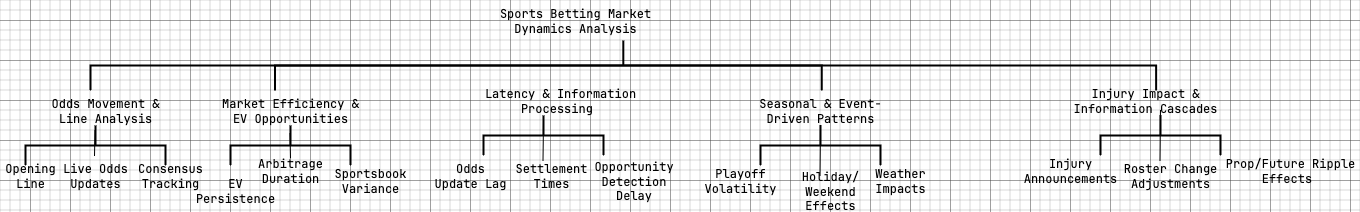

The diagram above was exported from draw.io. Its source (the exported page's mxGraphModel, read from the mxfile embedded in the PNG):
<mxGraphModel dx="1914" dy="1451" grid="1" gridSize="10" guides="1" tooltips="1" connect="1" arrows="1" fold="1" page="1" pageScale="1" pageWidth="850" pageHeight="1100" math="0" shadow="0">
  <root>
    <mxCell id="0" />
    <mxCell id="1" parent="0" />
    <mxCell id="tWXr5sdXg7I3S4yNb90p-3" value="Sports Betting Market Dynamics Analysis" style="text;html=1;align=center;verticalAlign=middle;whiteSpace=wrap;rounded=0;" vertex="1" parent="1">
      <mxGeometry x="330" y="60" width="190" height="40" as="geometry" />
    </mxCell>
    <mxCell id="tWXr5sdXg7I3S4yNb90p-5" value="" style="strokeWidth=2;html=1;shape=mxgraph.flowchart.annotation_2;align=left;labelPosition=right;pointerEvents=1;rotation=90;" vertex="1" parent="1">
      <mxGeometry x="447.81" y="-407.81" width="50" height="1065.63" as="geometry" />
    </mxCell>
    <mxCell id="tWXr5sdXg7I3S4yNb90p-6" value="" style="strokeWidth=2;html=1;shape=mxgraph.flowchart.annotation_1;align=left;pointerEvents=1;rotation=90;" vertex="1" parent="1">
      <mxGeometry x="385.43" y="-135.85" width="25" height="546.72" as="geometry" />
    </mxCell>
    <mxCell id="tWXr5sdXg7I3S4yNb90p-8" value="Odds Movement &amp;amp; Line Analysis" style="text;html=1;align=center;verticalAlign=middle;whiteSpace=wrap;rounded=0;" vertex="1" parent="1">
      <mxGeometry x="-110" y="155" width="130" height="30" as="geometry" />
    </mxCell>
    <mxCell id="tWXr5sdXg7I3S4yNb90p-9" value="Market Efficiency &amp;amp; EV Opportunities" style="text;html=1;align=center;verticalAlign=middle;whiteSpace=wrap;rounded=0;" vertex="1" parent="1">
      <mxGeometry x="70" y="155" width="140" height="30" as="geometry" />
    </mxCell>
    <mxCell id="tWXr5sdXg7I3S4yNb90p-10" value="Latency &amp;amp; Information Processing&amp;nbsp;" style="text;html=1;align=center;verticalAlign=middle;whiteSpace=wrap;rounded=0;" vertex="1" parent="1">
      <mxGeometry x="330" y="145" width="160" height="30" as="geometry" />
    </mxCell>
    <mxCell id="tWXr5sdXg7I3S4yNb90p-11" value="Seasonal &amp;amp; Event-Driven Patterns" style="text;html=1;align=center;verticalAlign=middle;whiteSpace=wrap;rounded=0;" vertex="1" parent="1">
      <mxGeometry x="600" y="155" width="140" height="30" as="geometry" />
    </mxCell>
    <mxCell id="tWXr5sdXg7I3S4yNb90p-12" value="Injury Impact &amp;amp; Information Cascades" style="text;html=1;align=center;verticalAlign=middle;whiteSpace=wrap;rounded=0;" vertex="1" parent="1">
      <mxGeometry x="920" y="145" width="150" height="30" as="geometry" />
    </mxCell>
    <mxCell id="tWXr5sdXg7I3S4yNb90p-13" value="" style="strokeWidth=2;html=1;shape=mxgraph.flowchart.annotation_2;align=left;labelPosition=right;pointerEvents=1;rotation=90;" vertex="1" parent="1">
      <mxGeometry x="-75" y="135" width="40" height="140" as="geometry" />
    </mxCell>
    <mxCell id="tWXr5sdXg7I3S4yNb90p-14" value="" style="strokeWidth=2;html=1;shape=mxgraph.flowchart.annotation_2;align=left;labelPosition=right;pointerEvents=1;rotation=90;" vertex="1" parent="1">
      <mxGeometry x="120" y="145" width="40" height="120" as="geometry" />
    </mxCell>
    <mxCell id="tWXr5sdXg7I3S4yNb90p-15" value="" style="strokeWidth=2;html=1;shape=mxgraph.flowchart.annotation_2;align=left;labelPosition=right;pointerEvents=1;rotation=90;" vertex="1" parent="1">
      <mxGeometry x="373" y="135" width="40" height="120" as="geometry" />
    </mxCell>
    <mxCell id="tWXr5sdXg7I3S4yNb90p-16" value="" style="strokeWidth=2;html=1;shape=mxgraph.flowchart.annotation_2;align=left;labelPosition=right;pointerEvents=1;rotation=90;" vertex="1" parent="1">
      <mxGeometry x="650" y="145" width="40" height="120" as="geometry" />
    </mxCell>
    <mxCell id="tWXr5sdXg7I3S4yNb90p-17" value="" style="strokeWidth=2;html=1;shape=mxgraph.flowchart.annotation_2;align=left;labelPosition=right;pointerEvents=1;rotation=90;" vertex="1" parent="1">
      <mxGeometry x="990" y="135" width="40" height="120" as="geometry" />
    </mxCell>
    <mxCell id="tWXr5sdXg7I3S4yNb90p-18" value="" style="endArrow=none;html=1;rounded=0;fontSize=12;startSize=8;endSize=8;curved=1;" edge="1" parent="1">
      <mxGeometry width="50" height="50" relative="1" as="geometry">
        <mxPoint x="-56" y="215" as="sourcePoint" />
        <mxPoint x="-55.53" y="190" as="targetPoint" />
      </mxGeometry>
    </mxCell>
    <mxCell id="tWXr5sdXg7I3S4yNb90p-20" value="" style="endArrow=none;html=1;rounded=0;fontSize=12;startSize=8;endSize=8;curved=1;" edge="1" parent="1">
      <mxGeometry width="50" height="50" relative="1" as="geometry">
        <mxPoint x="140" y="217.5" as="sourcePoint" />
        <mxPoint x="139.47" y="192.5" as="targetPoint" />
      </mxGeometry>
    </mxCell>
    <mxCell id="tWXr5sdXg7I3S4yNb90p-21" value="" style="endArrow=none;html=1;rounded=0;fontSize=12;startSize=8;endSize=8;curved=1;" edge="1" parent="1">
      <mxGeometry width="50" height="50" relative="1" as="geometry">
        <mxPoint x="392.47" y="220" as="sourcePoint" />
        <mxPoint x="392.94000000000005" y="180" as="targetPoint" />
      </mxGeometry>
    </mxCell>
    <mxCell id="tWXr5sdXg7I3S4yNb90p-22" value="" style="endArrow=none;html=1;rounded=0;fontSize=12;startSize=8;endSize=8;curved=1;" edge="1" parent="1">
      <mxGeometry width="50" height="50" relative="1" as="geometry">
        <mxPoint x="669.47" y="235" as="sourcePoint" />
        <mxPoint x="669.94" y="185" as="targetPoint" />
      </mxGeometry>
    </mxCell>
    <mxCell id="tWXr5sdXg7I3S4yNb90p-23" value="" style="endArrow=none;html=1;rounded=0;fontSize=12;startSize=8;endSize=8;curved=1;" edge="1" parent="1">
      <mxGeometry width="50" height="50" relative="1" as="geometry">
        <mxPoint x="1009.47" y="220" as="sourcePoint" />
        <mxPoint x="1009.94" y="170" as="targetPoint" />
      </mxGeometry>
    </mxCell>
    <mxCell id="tWXr5sdXg7I3S4yNb90p-24" value="Opening Line" style="text;html=1;align=center;verticalAlign=middle;whiteSpace=wrap;rounded=0;" vertex="1" parent="1">
      <mxGeometry x="-150" y="220" width="60" height="30" as="geometry" />
    </mxCell>
    <mxCell id="tWXr5sdXg7I3S4yNb90p-25" value="Live Odds Updates" style="text;html=1;align=center;verticalAlign=middle;whiteSpace=wrap;rounded=0;" vertex="1" parent="1">
      <mxGeometry x="-90" y="220" width="70" height="30" as="geometry" />
    </mxCell>
    <mxCell id="tWXr5sdXg7I3S4yNb90p-26" value="Consensus Tracking" style="text;html=1;align=center;verticalAlign=middle;whiteSpace=wrap;rounded=0;" vertex="1" parent="1">
      <mxGeometry x="10" y="225" width="20" height="20" as="geometry" />
    </mxCell>
    <mxCell id="tWXr5sdXg7I3S4yNb90p-31" value="EV Persistence" style="text;html=1;align=center;verticalAlign=middle;whiteSpace=wrap;rounded=0;" vertex="1" parent="1">
      <mxGeometry x="60" y="235" width="50" height="30" as="geometry" />
    </mxCell>
    <mxCell id="tWXr5sdXg7I3S4yNb90p-33" value="Arbitrage Duration" style="text;html=1;align=center;verticalAlign=middle;whiteSpace=wrap;rounded=0;" vertex="1" parent="1">
      <mxGeometry x="105" y="215" width="70" height="30" as="geometry" />
    </mxCell>
    <mxCell id="tWXr5sdXg7I3S4yNb90p-34" value="Sportsbook Variance" style="text;html=1;align=center;verticalAlign=middle;whiteSpace=wrap;rounded=0;" vertex="1" parent="1">
      <mxGeometry x="175" y="225" width="90" height="30" as="geometry" />
    </mxCell>
    <mxCell id="tWXr5sdXg7I3S4yNb90p-35" value="Odds Update Lag" style="text;html=1;align=center;verticalAlign=middle;whiteSpace=wrap;rounded=0;" vertex="1" parent="1">
      <mxGeometry x="280" y="220" width="80" height="30" as="geometry" />
    </mxCell>
    <mxCell id="tWXr5sdXg7I3S4yNb90p-36" value="Settlement Times" style="text;html=1;align=center;verticalAlign=middle;whiteSpace=wrap;rounded=0;" vertex="1" parent="1">
      <mxGeometry x="361.29" y="220" width="80" height="30" as="geometry" />
    </mxCell>
    <mxCell id="tWXr5sdXg7I3S4yNb90p-37" value="Opportunity Detection Delay" style="text;html=1;align=center;verticalAlign=middle;whiteSpace=wrap;rounded=0;" vertex="1" parent="1">
      <mxGeometry x="441.29" y="227.50000000000003" width="85" height="25" as="geometry" />
    </mxCell>
    <mxCell id="tWXr5sdXg7I3S4yNb90p-39" value="Playoff Volatility" style="text;html=1;align=center;verticalAlign=middle;whiteSpace=wrap;rounded=0;" vertex="1" parent="1">
      <mxGeometry x="550" y="225" width="80" height="30" as="geometry" />
    </mxCell>
    <mxCell id="tWXr5sdXg7I3S4yNb90p-41" value="Holiday/Weekend Effects" style="text;html=1;align=center;verticalAlign=middle;whiteSpace=wrap;rounded=0;" vertex="1" parent="1">
      <mxGeometry x="630" y="235" width="100" height="30" as="geometry" />
    </mxCell>
    <mxCell id="tWXr5sdXg7I3S4yNb90p-42" value="Weather Impacts" style="text;html=1;align=center;verticalAlign=middle;whiteSpace=wrap;rounded=0;" vertex="1" parent="1">
      <mxGeometry x="700" y="225" width="100" height="30" as="geometry" />
    </mxCell>
    <mxCell id="tWXr5sdXg7I3S4yNb90p-43" value="Injury Announcements" style="text;html=1;align=center;verticalAlign=middle;whiteSpace=wrap;rounded=0;" vertex="1" parent="1">
      <mxGeometry x="870" y="215" width="100" height="30" as="geometry" />
    </mxCell>
    <mxCell id="tWXr5sdXg7I3S4yNb90p-44" value="Roster Change Adjustments" style="text;html=1;align=center;verticalAlign=middle;whiteSpace=wrap;rounded=0;" vertex="1" parent="1">
      <mxGeometry x="960" y="220" width="120" height="30" as="geometry" />
    </mxCell>
    <mxCell id="tWXr5sdXg7I3S4yNb90p-45" value="Prop/Future Ripple Effects&amp;nbsp;" style="text;html=1;align=center;verticalAlign=middle;whiteSpace=wrap;rounded=0;" vertex="1" parent="1">
      <mxGeometry x="1070" y="215" width="140" height="30" as="geometry" />
    </mxCell>
  </root>
</mxGraphModel>